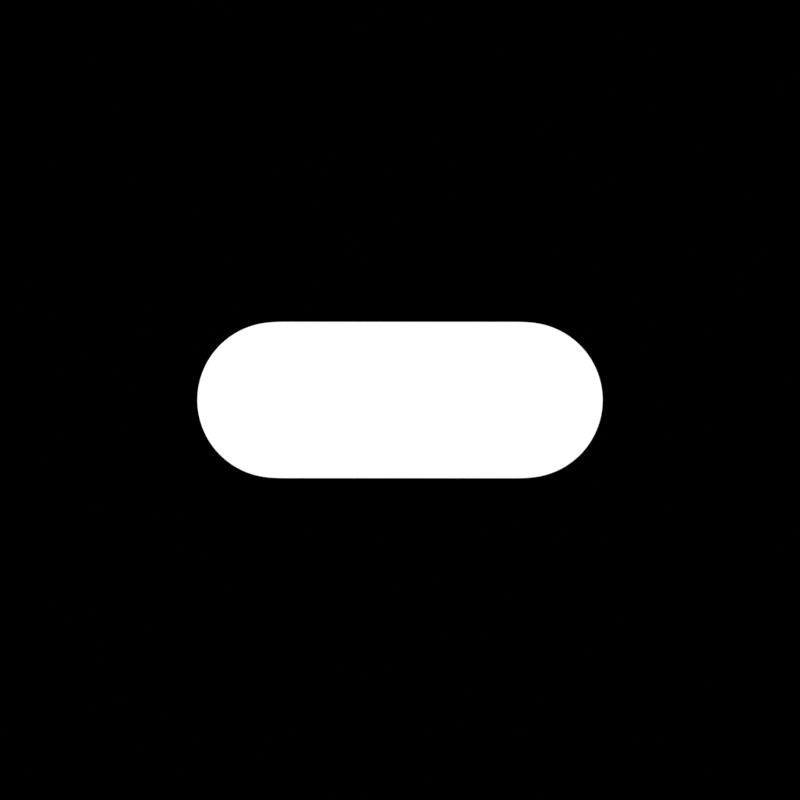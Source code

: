 # Source: snake_end.blend  (saved by Blender 3.2.14; exported with 4.5.12 LTS)
import bpy
from mathutils import Matrix  # noqa: F401  (used for matrix-valued properties, if any)

bpy.ops.wm.read_factory_settings(use_empty=True)
scene = bpy.context.scene
scene.name = 'Scene'

# ---- materials (node trees are filled in below, after node groups)
mat_body = bpy.data.materials.new('body')
mat_body.use_transparent_shadow = False

# ---- material node trees
mat_body.use_nodes = True; mat_body.node_tree.nodes.clear()
_N = mat_body.node_tree.nodes; _L = mat_body.node_tree.links
n0 = _N.new('ShaderNodeBsdfPrincipled'); n0.name = 'Principled BSDF'; n0.location = (10, 300)
n0.distribution = 'GGX'
n0.subsurface_method = 'RANDOM_WALK_SKIN'
n0.inputs[3].default_value = 1.45
n0.inputs[27].default_value = (0.0, 0.0, 0.0, 1.0)
n0.inputs[28].default_value = 1.0
n1 = _N.new('ShaderNodeOutputMaterial'); n1.name = 'Material Output'; n1.location = (300, 300)
n2 = _N.new('ShaderNodeEmission'); n2.name = 'Emission'; n2.location = (110, 300)
_L.new(n2.outputs[0], n1.inputs[0])
n1.is_active_output = True

# ---- world
world_world = bpy.data.worlds.new('World'); scene.world = world_world
world_world.use_nodes = True; world_world.node_tree.nodes.clear()
_N = world_world.node_tree.nodes; _L = world_world.node_tree.links
n0 = _N.new('ShaderNodeOutputWorld'); n0.name = 'World Output'; n0.location = (300, 300)
n1 = _N.new('ShaderNodeBackground'); n1.name = 'Background'; n1.location = (10, 300)
n1.inputs[0].default_value = (0.05088, 0.05088, 0.05088, 1.0)
n1.inputs[1].default_value = 0.0
_L.new(n1.outputs[0], n0.inputs[0])
n0.is_active_output = True
world_world.color = (0.05088, 0.05088, 0.05088)
world_world.use_sun_shadow = False
world_world.sun_shadow_jitter_overblur = 0.0

# ---- cameras
cam_camera_001 = bpy.data.cameras.new('Camera.001')
cam_camera_001.type = 'ORTHO'
cam_camera_001.ortho_scale = 4.0

# ---- meshes
me_circle = bpy.data.meshes.new('Circle')
me_circle.from_pydata([(-0.625, -1.0, 0.0), (-0.613, -1.122, 0.0), (-0.5774, -1.239, 0.0), (-0.5197, -1.347, 0.0), (-0.4419, -1.442, 0.0), (-0.3472, -1.52, 0.0), (-0.2392, -1.577, 0.0), (-0.1219, -1.613, 0.0), (5.497e-08, -1.625, 0.0), (0.1219, -1.613, 0.0), (0.2392, -1.577, 0.0), (0.3472, -1.52, 0.0), (0.4419, -1.442, 0.0), (0.5197, -1.347, 0.0), (0.5774, -1.239, 0.0), (0.613, -1.122, 0.0), (0.625, -1.0, 0.0), (3.287e-10, 1.625, 0.0), (-0.1219, 1.613, 0.0), (-0.2392, 1.577, 0.0), (-0.3472, 1.52, 0.0), (-0.4419, 1.442, 0.0), (-0.5197, 1.347, 0.0), (-0.5774, 1.239, 0.0), (-0.613, 1.122, 0.0), (-0.625, 1.0, 0.0), (0.625, 1.0, 0.0), (0.613, 1.122, 0.0), (0.5774, 1.239, 0.0), (0.5197, 1.347, 0.0), (0.4419, 1.442, 0.0), (0.3472, 1.52, 0.0), (0.2392, 1.577, 0.0), (0.1219, 1.613, 0.0), (-0.625, 0.8824, 0.0), (-0.625, 0.7647, 0.0), (-0.625, 0.6471, 0.0), (-0.625, 0.5294, 0.0), (-0.625, 0.4118, 0.0), (-0.625, 0.2941, 0.0), (-0.625, 0.1765, 0.0), (-0.625, 0.05882, 0.0), (-0.625, -0.05882, 0.0), (-0.625, -0.1765, 0.0), (-0.625, -0.2941, 0.0), (-0.625, -0.4118, 0.0), (-0.625, -0.5294, 0.0), (-0.625, -0.6471, 0.0), (-0.625, -0.7647, 0.0), (-0.625, -0.8824, 0.0), (0.625, -0.8824, 0.0), (0.625, -0.7647, 0.0), (0.625, -0.6471, 0.0), (0.625, -0.5294, 0.0), (0.625, -0.4118, 0.0), (0.625, -0.2941, 0.0), (0.625, -0.1765, 0.0), (0.625, -0.05882, 0.0), (0.625, 0.05882, 0.0), (0.625, 0.1765, 0.0), (0.625, 0.2941, 0.0), (0.625, 0.4118, 0.0), (0.625, 0.5294, 0.0), (0.625, 0.6471, 0.0), (0.625, 0.7647, 0.0), (0.625, 0.8824, 0.0), (-0.625, -1.0, 0.0), (-0.613, -1.122, 0.0), (-0.5774, -1.239, 0.0), (-0.5197, -1.347, 0.0), (-0.4419, -1.442, 0.0), (-0.3472, -1.52, 0.0), (-0.2392, -1.577, 0.0), (-0.1219, -1.613, 0.0), (5.497e-08, -1.625, 0.0), (0.1219, -1.613, 0.0), (0.2392, -1.577, 0.0), (0.3472, -1.52, 0.0), (0.4419, -1.442, 0.0), (0.5197, -1.347, 0.0), (0.5774, -1.239, 0.0), (0.613, -1.122, 0.0), (0.625, -1.0, 0.0), (-0.625, -0.05882, 0.0), (-0.625, -0.1765, 0.0), (-0.625, -0.2941, 0.0), (-0.625, -0.4118, 0.0), (-0.625, -0.5294, 0.0), (-0.625, -0.6471, 0.0), (-0.625, -0.7647, 0.0), (-0.625, -0.8824, 0.0), (0.625, -0.8824, 0.0), (0.625, -0.7647, 0.0), (0.625, -0.6471, 0.0), (0.625, -0.5294, 0.0), (0.625, -0.4118, 0.0), (0.625, -0.2941, 0.0), (0.625, -0.1765, 0.0), (0.625, -0.05882, 0.0), (0.625, 0.05882, 0.0)], [], [(1, 2, 3, 4, 5, 6, 7, 8, 9, 10, 11, 12, 13, 14, 15, 16, 50, 51, 52, 53, 54, 55, 56, 57, 58, 59, 60, 61, 62, 63, 64, 65, 26, 27, 28, 29, 30, 31, 32, 33, 17, 18, 19, 20, 21, 22, 23, 24, 25, 34, 35, 36, 37, 38, 39, 40, 41, 42, 43, 44, 45, 46, 47, 48, 49, 0), (49, 48, 89, 90), (10, 9, 75, 76), (50, 16, 82, 91), (11, 10, 76, 77), (51, 50, 91, 92), (12, 11, 77, 78), (52, 51, 92, 93), (13, 12, 78, 79), (53, 52, 93, 94), (14, 13, 79, 80), (1, 0, 66, 67), (54, 53, 94, 95), (15, 14, 80, 81), (2, 1, 67, 68), (55, 54, 95, 96), (16, 15, 81, 82), (3, 2, 68, 69), (56, 55, 96, 97), (43, 42, 83, 84), (4, 3, 69, 70), (57, 56, 97, 98), (44, 43, 84, 85), (5, 4, 70, 71), (58, 57, 98, 99), (45, 44, 85, 86), (6, 5, 71, 72), (0, 49, 90, 66), (46, 45, 86, 87), (7, 6, 72, 73), (47, 46, 87, 88), (8, 7, 73, 74), (48, 47, 88, 89), (9, 8, 74, 75)])
_uv = me_circle.uv_layers.new(name='UVMap')
_uv.uv.foreach_set('vector', [0.0, 0.0, 0.0, 0.0, 0.0, 0.0, 0.0, 0.0, 0.0, 0.0, 0.0, 0.0, 0.0, 0.0, 0.0, 0.0, 0.0, 0.0, 0.0, 0.0, 0.0, 0.0, 0.0, 0.0, 0.0, 0.0, 0.0, 0.0, 0.0, 0.0, 0.0, 0.0, 0.0, 0.0, 0.0, 0.0, 0.0, 0.0, 0.0, 0.0, 0.0, 0.0, 0.0, 0.0, 0.0, 0.0, 0.0, 0.0, 0.0, 0.0, 0.0, 0.0, 0.0, 0.0, 0.0, 0.0, 0.0, 0.0, 0.0, 0.0, 0.0, 0.0, 0.0, 0.0, 0.0, 0.0, 0.0, 0.0, 0.0, 0.0, 0.0, 0.0, 0.0, 0.0, 0.0, 0.0, 0.0, 0.0, 0.0, 0.0, 0.0, 0.0, 0.0, 0.0, 0.0, 0.0, 0.0, 0.0, 0.0, 0.0, 0.0, 0.0, 0.0, 0.0, 0.0, 0.0, 0.0, 0.0, 0.0, 0.0, 0.0, 0.0, 0.0, 0.0, 0.0, 0.0, 0.0, 0.0, 0.0, 0.0, 0.0, 0.0, 0.0, 0.0, 0.0, 0.0, 0.0, 0.0, 0.0, 0.0, 0.0, 0.0, 0.0, 0.0, 0.0, 0.0, 0.0, 0.0, 0.0, 0.0, 0.0, 0.0, 0.0, 0.0, 0.0, 0.0, 0.0, 0.0, 0.0, 0.0, 0.0, 0.0, 0.0, 0.0, 0.0, 0.0, 0.0, 0.0, 0.0, 0.0, 0.0, 0.0, 0.0, 0.0, 0.0, 0.0, 0.0, 0.0, 0.0, 0.0, 0.0, 0.0, 0.0, 0.0, 0.0, 0.0, 0.0, 0.0, 0.0, 0.0, 0.0, 0.0, 0.0, 0.0, 0.0, 0.0, 0.0, 0.0, 0.0, 0.0, 0.0, 0.0, 0.0, 0.0, 0.0, 0.0, 0.0, 0.0, 0.0, 0.0, 0.0, 0.0, 0.0, 0.0, 0.0, 0.0, 0.0, 0.0, 0.0, 0.0, 0.0, 0.0, 0.0, 0.0, 0.0, 0.0, 0.0, 0.0, 0.0, 0.0, 0.0, 0.0, 0.0, 0.0, 0.0, 0.0, 0.0, 0.0, 0.0, 0.0, 0.0, 0.0, 0.0, 0.0, 0.0, 0.0, 0.0, 0.0, 0.0, 0.0, 0.0, 0.0, 0.0, 0.0, 0.0, 0.0, 0.0, 0.0, 0.0, 0.0, 0.0, 0.0, 0.0, 0.0, 0.0, 0.0, 0.0, 0.0, 0.0, 0.0, 0.0, 0.0, 0.0, 0.0, 0.0, 0.0, 0.0, 0.0, 0.0, 0.0, 0.0, 0.0, 0.0, 0.0, 0.0, 0.0, 0.0, 0.0, 0.0, 0.0, 0.0, 0.0, 0.0, 0.0, 0.0, 0.0, 0.0, 0.0, 0.0, 0.0, 0.0, 0.0, 0.0, 0.0, 0.0, 0.0, 0.0, 0.0, 0.0, 0.0, 0.0, 0.0, 0.0, 0.0, 0.0, 0.0, 0.0, 0.0, 0.0, 0.0, 0.0, 0.0, 0.0, 0.0, 0.0, 0.0, 0.0, 0.0, 0.0, 0.0, 0.0, 0.0, 0.0, 0.0, 0.0, 0.0, 0.0, 0.0, 0.0, 0.0, 0.0, 0.0, 0.0, 0.0, 0.0, 0.0, 0.0, 0.0, 0.0, 0.0, 0.0, 0.0, 0.0, 0.0, 0.0, 0.0, 0.0, 0.0, 0.0, 0.0, 0.0, 0.0, 0.0, 0.0, 0.0, 0.0, 0.0, 0.0, 0.0, 0.0, 0.0, 0.0, 0.0, 0.0, 0.0, 0.0, 0.0, 0.0, 0.0, 0.0, 0.0, 0.0, 0.0, 0.0, 0.0, 0.0, 0.0, 0.0, 0.0, 0.0, 0.0, 0.0, 0.0, 0.0, 0.0, 0.0, 0.0, 0.0, 0.0, 0.0, 0.0, 0.0, 0.0, 0.0, 0.0, 0.0, 0.0, 0.0, 0.0, 0.0, 0.0, 0.0, 0.0, 0.0, 0.0, 0.0])
me_circle.materials.append(mat_body)
me_circle.use_remesh_fix_poles = True
me_circle.use_remesh_preserve_attributes = False
me_circle.update()

# ---- objects
ob_camera = bpy.data.objects.new('Camera', cam_camera_001)
ob_circle = bpy.data.objects.new('Circle', me_circle)

# ---- transforms, parenting, visibility, modifiers, constraints
ob_camera.location = (0.0, 0.0, 4.183)
ob_circle.location = (0.0, 0.0, 0.0)
ob_circle.rotation_euler = (0.0, -0.0, 4.712)
ob_circle.scale = (0.625, 0.625, 0.625)
_m = ob_circle.modifiers.new('Subdivision', 'SUBSURF')

# ---- collection membership
scene.collection.objects.link(ob_camera)
scene.collection.objects.link(ob_circle)

# ---- scene / render settings (as saved in the file)
scene.camera = ob_camera
scene.frame_start = 0; scene.frame_end = 45; scene.frame_set(0)
scene.render.engine = 'BLENDER_EEVEE_NEXT'
scene.render.image_settings.file_format = 'BMP'
scene.render.image_settings.color_mode = 'RGB'
scene.render.resolution_x = 1000
scene.render.resolution_y = 1000
scene.cycles.sampling_pattern = 'TABULATED_SOBOL'
scene.cycles.adaptive_threshold = 0.1
scene.cycles.use_light_tree = False
scene.view_settings.view_transform = 'Standard'
bpy.context.view_layer.update()
